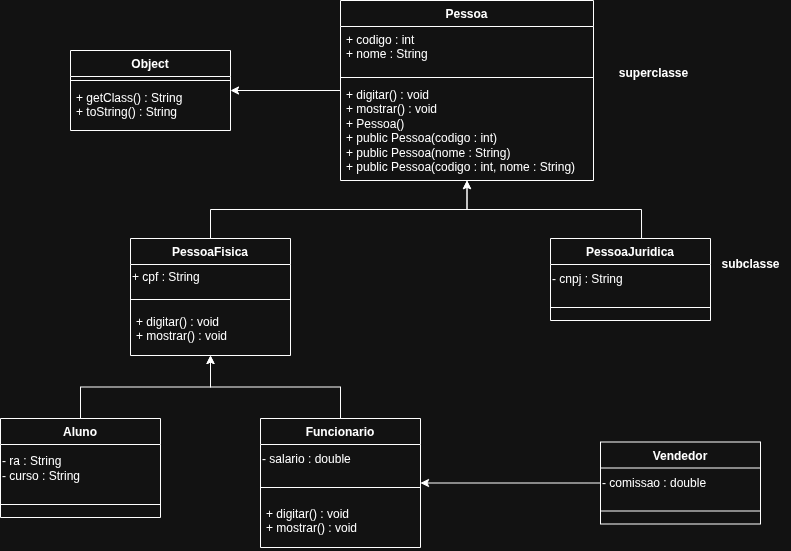

The diagram above was exported from draw.io. Its source (the exported page's mxGraphModel, read from the mxfile embedded in the PNG):
<mxGraphModel dx="2005" dy="616" grid="1" gridSize="10" guides="1" tooltips="1" connect="1" arrows="1" fold="1" page="1" pageScale="1" pageWidth="827" pageHeight="1169" math="0" shadow="0">
  <root>
    <mxCell id="0" />
    <mxCell id="1" parent="0" />
    <mxCell id="m02kw-4uTaMQYym41GKs-14" edge="1" parent="1" source="m02kw-4uTaMQYym41GKs-1" style="edgeStyle=orthogonalEdgeStyle;rounded=0;orthogonalLoop=1;jettySize=auto;html=1;entryX=1;entryY=0.5;entryDx=0;entryDy=0;" target="m02kw-4uTaMQYym41GKs-10" value="">
      <mxGeometry relative="1" as="geometry" />
    </mxCell>
    <mxCell id="m02kw-4uTaMQYym41GKs-1" parent="1" style="swimlane;fontStyle=1;align=center;verticalAlign=top;childLayout=stackLayout;horizontal=1;startSize=26;horizontalStack=0;resizeParent=1;resizeParentMax=0;resizeLast=0;collapsible=1;marginBottom=0;whiteSpace=wrap;html=1;" value="Pessoa" vertex="1">
      <mxGeometry height="180" width="253" x="-73" y="90" as="geometry">
        <mxRectangle height="30" width="80" x="300" y="72" as="alternateBounds" />
      </mxGeometry>
    </mxCell>
    <mxCell id="m02kw-4uTaMQYym41GKs-2" parent="m02kw-4uTaMQYym41GKs-1" style="text;strokeColor=none;fillColor=none;align=left;verticalAlign=top;spacingLeft=4;spacingRight=4;overflow=hidden;rotatable=0;points=[[0,0.5],[1,0.5]];portConstraint=eastwest;whiteSpace=wrap;html=1;" value="+ codigo : int&lt;div&gt;+ nome : String&lt;/div&gt;" vertex="1">
      <mxGeometry height="47" width="253" y="26" as="geometry" />
    </mxCell>
    <mxCell id="m02kw-4uTaMQYym41GKs-3" parent="m02kw-4uTaMQYym41GKs-1" style="line;strokeWidth=1;fillColor=none;align=left;verticalAlign=middle;spacingTop=-1;spacingLeft=3;spacingRight=3;rotatable=0;labelPosition=right;points=[];portConstraint=eastwest;strokeColor=inherit;" value="" vertex="1">
      <mxGeometry height="8" width="253" y="73" as="geometry" />
    </mxCell>
    <mxCell id="m02kw-4uTaMQYym41GKs-4" parent="m02kw-4uTaMQYym41GKs-1" style="text;strokeColor=none;fillColor=none;align=left;verticalAlign=top;spacingLeft=4;spacingRight=4;overflow=hidden;rotatable=0;points=[[0,0.5],[1,0.5]];portConstraint=eastwest;whiteSpace=wrap;html=1;" value="+ digitar() : void&lt;div&gt;+ mostrar() : void&lt;/div&gt;&lt;div&gt;+ Pessoa()&lt;/div&gt;&lt;div&gt;+ public Pessoa(codigo : int)&lt;/div&gt;&lt;div&gt;+ public Pessoa(nome : String)&lt;/div&gt;&lt;div&gt;+ public Pessoa(codigo : int, nome : String)&lt;/div&gt;" vertex="1">
      <mxGeometry height="99" width="253" y="81" as="geometry" />
    </mxCell>
    <mxCell id="m02kw-4uTaMQYym41GKs-10" parent="1" style="swimlane;fontStyle=1;align=center;verticalAlign=top;childLayout=stackLayout;horizontal=1;startSize=26;horizontalStack=0;resizeParent=1;resizeParentMax=0;resizeLast=0;collapsible=1;marginBottom=0;whiteSpace=wrap;html=1;" value="Object" vertex="1">
      <mxGeometry height="80" width="160" x="-343" y="140" as="geometry" />
    </mxCell>
    <mxCell id="m02kw-4uTaMQYym41GKs-12" parent="m02kw-4uTaMQYym41GKs-10" style="line;strokeWidth=1;fillColor=none;align=left;verticalAlign=middle;spacingTop=-1;spacingLeft=3;spacingRight=3;rotatable=0;labelPosition=right;points=[];portConstraint=eastwest;strokeColor=inherit;" value="" vertex="1">
      <mxGeometry height="8" width="160" y="26" as="geometry" />
    </mxCell>
    <mxCell id="m02kw-4uTaMQYym41GKs-13" parent="m02kw-4uTaMQYym41GKs-10" style="text;strokeColor=none;fillColor=none;align=left;verticalAlign=top;spacingLeft=4;spacingRight=4;overflow=hidden;rotatable=0;points=[[0,0.5],[1,0.5]];portConstraint=eastwest;whiteSpace=wrap;html=1;" value="+ getClass() : String&lt;div&gt;+ toString() : String&lt;/div&gt;" vertex="1">
      <mxGeometry height="46" width="160" y="34" as="geometry" />
    </mxCell>
    <mxCell id="m02kw-4uTaMQYym41GKs-23" edge="1" parent="1" source="m02kw-4uTaMQYym41GKs-15" style="edgeStyle=orthogonalEdgeStyle;rounded=0;orthogonalLoop=1;jettySize=auto;html=1;entryX=0.5;entryY=1;entryDx=0;entryDy=0;exitX=0.5;exitY=0;exitDx=0;exitDy=0;" target="m02kw-4uTaMQYym41GKs-1">
      <mxGeometry relative="1" as="geometry" />
    </mxCell>
    <mxCell id="m02kw-4uTaMQYym41GKs-15" parent="1" style="swimlane;fontStyle=1;align=center;verticalAlign=top;childLayout=stackLayout;horizontal=1;startSize=26;horizontalStack=0;resizeParent=1;resizeParentMax=0;resizeLast=0;collapsible=1;marginBottom=0;whiteSpace=wrap;html=1;" value="PessoaFisica" vertex="1">
      <mxGeometry height="117" width="160" x="-283" y="328" as="geometry" />
    </mxCell>
    <mxCell id="m02kw-4uTaMQYym41GKs-38" parent="m02kw-4uTaMQYym41GKs-15" style="text;html=1;whiteSpace=wrap;strokeColor=none;fillColor=none;align=left;verticalAlign=middle;rounded=0;" value="+ cpf : String" vertex="1">
      <mxGeometry height="26" width="160" y="26" as="geometry" />
    </mxCell>
    <mxCell id="m02kw-4uTaMQYym41GKs-17" parent="m02kw-4uTaMQYym41GKs-15" style="line;strokeWidth=1;fillColor=none;align=left;verticalAlign=middle;spacingTop=-1;spacingLeft=3;spacingRight=3;rotatable=0;labelPosition=right;points=[];portConstraint=eastwest;strokeColor=inherit;" value="" vertex="1">
      <mxGeometry height="18" width="160" y="52" as="geometry" />
    </mxCell>
    <mxCell id="m02kw-4uTaMQYym41GKs-44" parent="m02kw-4uTaMQYym41GKs-15" style="text;strokeColor=none;fillColor=none;align=left;verticalAlign=top;spacingLeft=4;spacingRight=4;overflow=hidden;rotatable=0;points=[[0,0.5],[1,0.5]];portConstraint=eastwest;whiteSpace=wrap;html=1;" value="+ digitar() : void&lt;div&gt;+ mostrar() : void&lt;/div&gt;" vertex="1">
      <mxGeometry height="47" width="160" y="70" as="geometry" />
    </mxCell>
    <mxCell id="m02kw-4uTaMQYym41GKs-24" edge="1" parent="1" source="m02kw-4uTaMQYym41GKs-21" style="edgeStyle=orthogonalEdgeStyle;rounded=0;orthogonalLoop=1;jettySize=auto;html=1;entryX=0.5;entryY=1;entryDx=0;entryDy=0;exitX=0.569;exitY=0.005;exitDx=0;exitDy=0;exitPerimeter=0;" target="m02kw-4uTaMQYym41GKs-1">
      <mxGeometry relative="1" as="geometry">
        <mxPoint x="227" y="278" as="sourcePoint" />
      </mxGeometry>
    </mxCell>
    <mxCell id="m02kw-4uTaMQYym41GKs-21" parent="1" style="swimlane;fontStyle=1;align=center;verticalAlign=top;childLayout=stackLayout;horizontal=1;startSize=26;horizontalStack=0;resizeParent=1;resizeParentMax=0;resizeLast=0;collapsible=1;marginBottom=0;whiteSpace=wrap;html=1;" value="PessoaJuridica" vertex="1">
      <mxGeometry height="82" width="160" x="137" y="328" as="geometry" />
    </mxCell>
    <mxCell id="m02kw-4uTaMQYym41GKs-40" parent="m02kw-4uTaMQYym41GKs-21" style="text;html=1;whiteSpace=wrap;strokeColor=none;fillColor=none;align=left;verticalAlign=middle;rounded=0;" value="- cnpj : String" vertex="1">
      <mxGeometry height="30" width="160" y="26" as="geometry" />
    </mxCell>
    <mxCell id="m02kw-4uTaMQYym41GKs-22" parent="m02kw-4uTaMQYym41GKs-21" style="line;strokeWidth=1;fillColor=none;align=left;verticalAlign=middle;spacingTop=-1;spacingLeft=3;spacingRight=3;rotatable=0;labelPosition=right;points=[];portConstraint=eastwest;strokeColor=inherit;" value="" vertex="1">
      <mxGeometry height="26" width="160" y="56" as="geometry" />
    </mxCell>
    <mxCell id="m02kw-4uTaMQYym41GKs-34" edge="1" parent="1" source="m02kw-4uTaMQYym41GKs-25" style="edgeStyle=orthogonalEdgeStyle;rounded=0;orthogonalLoop=1;jettySize=auto;html=1;entryX=0.5;entryY=1;entryDx=0;entryDy=0;" target="m02kw-4uTaMQYym41GKs-15">
      <mxGeometry relative="1" as="geometry" />
    </mxCell>
    <mxCell id="m02kw-4uTaMQYym41GKs-25" parent="1" style="swimlane;fontStyle=1;align=center;verticalAlign=top;childLayout=stackLayout;horizontal=1;startSize=26;horizontalStack=0;resizeParent=1;resizeParentMax=0;resizeLast=0;collapsible=1;marginBottom=0;whiteSpace=wrap;html=1;" value="Aluno" vertex="1">
      <mxGeometry height="99" width="160" x="-413" y="508" as="geometry" />
    </mxCell>
    <mxCell id="m02kw-4uTaMQYym41GKs-41" parent="m02kw-4uTaMQYym41GKs-25" style="text;html=1;whiteSpace=wrap;strokeColor=none;fillColor=none;align=left;verticalAlign=middle;rounded=0;" value="- ra : String&lt;div&gt;- curso : String&lt;/div&gt;" vertex="1">
      <mxGeometry height="47" width="160" y="26" as="geometry" />
    </mxCell>
    <mxCell id="m02kw-4uTaMQYym41GKs-26" parent="m02kw-4uTaMQYym41GKs-25" style="line;strokeWidth=1;fillColor=none;align=left;verticalAlign=middle;spacingTop=-1;spacingLeft=3;spacingRight=3;rotatable=0;labelPosition=right;points=[];portConstraint=eastwest;strokeColor=inherit;" value="" vertex="1">
      <mxGeometry height="26" width="160" y="73" as="geometry" />
    </mxCell>
    <mxCell id="m02kw-4uTaMQYym41GKs-33" edge="1" parent="1" source="m02kw-4uTaMQYym41GKs-27" style="edgeStyle=orthogonalEdgeStyle;rounded=0;orthogonalLoop=1;jettySize=auto;html=1;entryX=0.5;entryY=1;entryDx=0;entryDy=0;" target="m02kw-4uTaMQYym41GKs-15">
      <mxGeometry relative="1" as="geometry" />
    </mxCell>
    <mxCell id="m02kw-4uTaMQYym41GKs-27" parent="1" style="swimlane;fontStyle=1;align=center;verticalAlign=top;childLayout=stackLayout;horizontal=1;startSize=26;horizontalStack=0;resizeParent=1;resizeParentMax=0;resizeLast=0;collapsible=1;marginBottom=0;whiteSpace=wrap;html=1;" value="Funcionario" vertex="1">
      <mxGeometry height="129" width="160" x="-153" y="508" as="geometry" />
    </mxCell>
    <mxCell id="m02kw-4uTaMQYym41GKs-42" parent="m02kw-4uTaMQYym41GKs-27" style="text;html=1;whiteSpace=wrap;strokeColor=none;fillColor=none;align=left;verticalAlign=middle;rounded=0;" value="- salario : double" vertex="1">
      <mxGeometry height="30" width="160" y="26" as="geometry" />
    </mxCell>
    <mxCell id="m02kw-4uTaMQYym41GKs-28" parent="m02kw-4uTaMQYym41GKs-27" style="line;strokeWidth=1;fillColor=none;align=left;verticalAlign=middle;spacingTop=-1;spacingLeft=3;spacingRight=3;rotatable=0;labelPosition=right;points=[];portConstraint=eastwest;strokeColor=inherit;" value="" vertex="1">
      <mxGeometry height="26" width="160" y="56" as="geometry" />
    </mxCell>
    <mxCell id="F1BlDKTtkV2vFefVdfVb-1" parent="m02kw-4uTaMQYym41GKs-27" style="text;strokeColor=none;fillColor=none;align=left;verticalAlign=top;spacingLeft=4;spacingRight=4;overflow=hidden;rotatable=0;points=[[0,0.5],[1,0.5]];portConstraint=eastwest;whiteSpace=wrap;html=1;" value="+ digitar() : void&lt;div&gt;+ mostrar() : void&lt;/div&gt;" vertex="1">
      <mxGeometry height="47" width="160" y="82" as="geometry" />
    </mxCell>
    <mxCell id="m02kw-4uTaMQYym41GKs-32" edge="1" parent="1" source="m02kw-4uTaMQYym41GKs-29" style="edgeStyle=orthogonalEdgeStyle;rounded=0;orthogonalLoop=1;jettySize=auto;html=1;" target="m02kw-4uTaMQYym41GKs-27">
      <mxGeometry relative="1" as="geometry" />
    </mxCell>
    <mxCell id="m02kw-4uTaMQYym41GKs-29" parent="1" style="swimlane;fontStyle=1;align=center;verticalAlign=top;childLayout=stackLayout;horizontal=1;startSize=26;horizontalStack=0;resizeParent=1;resizeParentMax=0;resizeLast=0;collapsible=1;marginBottom=0;whiteSpace=wrap;html=1;" value="Vendedor" vertex="1">
      <mxGeometry height="82" width="160" x="187" y="531.5" as="geometry" />
    </mxCell>
    <mxCell id="m02kw-4uTaMQYym41GKs-43" parent="m02kw-4uTaMQYym41GKs-29" style="text;html=1;whiteSpace=wrap;strokeColor=none;fillColor=none;align=left;verticalAlign=middle;rounded=0;" value="- comissao : double" vertex="1">
      <mxGeometry height="30" width="160" y="26" as="geometry" />
    </mxCell>
    <mxCell id="m02kw-4uTaMQYym41GKs-30" parent="m02kw-4uTaMQYym41GKs-29" style="line;strokeWidth=1;fillColor=none;align=left;verticalAlign=middle;spacingTop=-1;spacingLeft=3;spacingRight=3;rotatable=0;labelPosition=right;points=[];portConstraint=eastwest;strokeColor=inherit;" value="" vertex="1">
      <mxGeometry height="26" width="160" y="56" as="geometry" />
    </mxCell>
    <mxCell id="m02kw-4uTaMQYym41GKs-35" parent="1" style="text;align=center;fontStyle=1;verticalAlign=middle;spacingLeft=3;spacingRight=3;strokeColor=none;rotatable=0;points=[[0,0.5],[1,0.5]];portConstraint=eastwest;html=1;" value="superclasse" vertex="1">
      <mxGeometry height="26" width="80" x="200" y="150" as="geometry" />
    </mxCell>
    <mxCell id="m02kw-4uTaMQYym41GKs-36" parent="1" style="text;align=center;fontStyle=1;verticalAlign=middle;spacingLeft=3;spacingRight=3;strokeColor=none;rotatable=0;points=[[0,0.5],[1,0.5]];portConstraint=eastwest;html=1;" value="subclasse" vertex="1">
      <mxGeometry height="26" width="80" x="297" y="341" as="geometry" />
    </mxCell>
  </root>
</mxGraphModel>